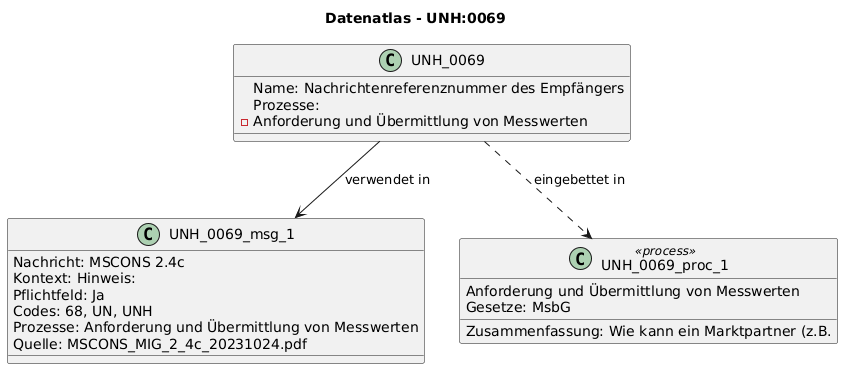

The diagram above was rendered by PlantUML. Its source (embedded in the PNG):
@startuml
title Datenatlas - UNH:0069
class UNH_0069 {
  Name: Nachrichtenreferenznummer des Empfängers
  Prozesse:
    - Anforderung und Übermittlung von Messwerten
}
class UNH_0069_msg_1 {
  Nachricht: MSCONS 2.4c
  Kontext: Hinweis:
  Pflichtfeld: Ja
  Codes: 68, UN, UNH
  Prozesse: Anforderung und Übermittlung von Messwerten
  Quelle: MSCONS_MIG_2_4c_20231024.pdf
}
UNH_0069 --> UNH_0069_msg_1 : verwendet in
class UNH_0069_proc_1 <<process>> {
  Anforderung und Übermittlung von Messwerten
  Gesetze: MsbG
  Zusammenfassung: Wie kann ein Marktpartner (z.B.
}
UNH_0069 ..> UNH_0069_proc_1 : eingebettet in
@enduml